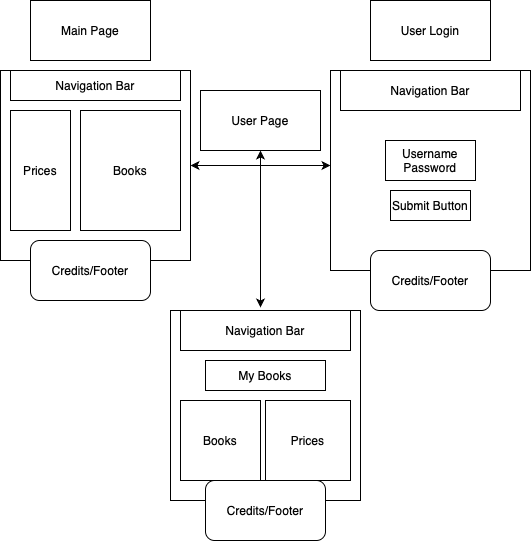

The diagram above was exported from draw.io. Its source (the exported page's mxGraphModel, read from the mxfile embedded in the PNG):
<mxGraphModel dx="790" dy="1628" grid="1" gridSize="10" guides="1" tooltips="1" connect="1" arrows="1" fold="1" page="1" pageScale="1" pageWidth="850" pageHeight="1100" math="0" shadow="0">
  <root>
    <mxCell id="0" />
    <mxCell id="1" parent="0" />
    <mxCell id="ZQ8xVgpO7kcd-9zjDiLs-2" value="" style="endArrow=none;html=1;rounded=0;" edge="1" parent="1" source="ZQ8xVgpO7kcd-9zjDiLs-1">
      <mxGeometry width="50" height="50" relative="1" as="geometry">
        <mxPoint x="95" y="140" as="sourcePoint" />
        <mxPoint x="145" y="90" as="targetPoint" />
      </mxGeometry>
    </mxCell>
    <mxCell id="ZQ8xVgpO7kcd-9zjDiLs-5" value="" style="endArrow=none;html=1;rounded=0;" edge="1" parent="1" target="ZQ8xVgpO7kcd-9zjDiLs-1">
      <mxGeometry width="50" height="50" relative="1" as="geometry">
        <mxPoint x="95" y="140" as="sourcePoint" />
        <mxPoint x="145" y="90" as="targetPoint" />
      </mxGeometry>
    </mxCell>
    <mxCell id="ZQ8xVgpO7kcd-9zjDiLs-1" value="" style="whiteSpace=wrap;html=1;aspect=fixed;" vertex="1" parent="1">
      <mxGeometry x="40" y="40" width="190" height="190" as="geometry" />
    </mxCell>
    <mxCell id="ZQ8xVgpO7kcd-9zjDiLs-6" value="Main Page" style="rounded=0;whiteSpace=wrap;html=1;" vertex="1" parent="1">
      <mxGeometry x="70" y="-30" width="120" height="60" as="geometry" />
    </mxCell>
    <mxCell id="ZQ8xVgpO7kcd-9zjDiLs-7" value="Navigation Bar" style="rounded=0;whiteSpace=wrap;html=1;" vertex="1" parent="1">
      <mxGeometry x="50" y="40" width="170" height="30" as="geometry" />
    </mxCell>
    <mxCell id="ZQ8xVgpO7kcd-9zjDiLs-8" value="Prices" style="rounded=0;whiteSpace=wrap;html=1;" vertex="1" parent="1">
      <mxGeometry x="50" y="80" width="60" height="120" as="geometry" />
    </mxCell>
    <mxCell id="ZQ8xVgpO7kcd-9zjDiLs-9" value="Books" style="rounded=0;whiteSpace=wrap;html=1;" vertex="1" parent="1">
      <mxGeometry x="120" y="80" width="100" height="120" as="geometry" />
    </mxCell>
    <mxCell id="ZQ8xVgpO7kcd-9zjDiLs-10" value="Credits/Footer" style="rounded=1;whiteSpace=wrap;html=1;" vertex="1" parent="1">
      <mxGeometry x="70" y="210" width="120" height="60" as="geometry" />
    </mxCell>
    <mxCell id="ZQ8xVgpO7kcd-9zjDiLs-11" value="" style="endArrow=classic;startArrow=classic;html=1;rounded=0;entryX=1;entryY=0.5;entryDx=0;entryDy=0;" edge="1" parent="1" target="ZQ8xVgpO7kcd-9zjDiLs-1">
      <mxGeometry width="50" height="50" relative="1" as="geometry">
        <mxPoint x="370" y="135" as="sourcePoint" />
        <mxPoint x="400" y="210" as="targetPoint" />
        <Array as="points" />
      </mxGeometry>
    </mxCell>
    <mxCell id="ZQ8xVgpO7kcd-9zjDiLs-12" value="" style="whiteSpace=wrap;html=1;aspect=fixed;" vertex="1" parent="1">
      <mxGeometry x="370" y="40" width="200" height="200" as="geometry" />
    </mxCell>
    <mxCell id="ZQ8xVgpO7kcd-9zjDiLs-13" value="User Login" style="rounded=0;whiteSpace=wrap;html=1;" vertex="1" parent="1">
      <mxGeometry x="410" y="-30" width="120" height="60" as="geometry" />
    </mxCell>
    <mxCell id="ZQ8xVgpO7kcd-9zjDiLs-14" value="Username&lt;div&gt;Password&lt;/div&gt;" style="rounded=0;whiteSpace=wrap;html=1;" vertex="1" parent="1">
      <mxGeometry x="425" y="110" width="90" height="40" as="geometry" />
    </mxCell>
    <mxCell id="ZQ8xVgpO7kcd-9zjDiLs-15" value="Submit Button" style="rounded=0;whiteSpace=wrap;html=1;" vertex="1" parent="1">
      <mxGeometry x="430" y="160" width="80" height="30" as="geometry" />
    </mxCell>
    <mxCell id="ZQ8xVgpO7kcd-9zjDiLs-16" value="Navigation Bar" style="rounded=0;whiteSpace=wrap;html=1;" vertex="1" parent="1">
      <mxGeometry x="380" y="40" width="180" height="40" as="geometry" />
    </mxCell>
    <mxCell id="ZQ8xVgpO7kcd-9zjDiLs-17" value="Credits/Footer" style="rounded=1;whiteSpace=wrap;html=1;" vertex="1" parent="1">
      <mxGeometry x="410" y="220" width="120" height="60" as="geometry" />
    </mxCell>
    <mxCell id="ZQ8xVgpO7kcd-9zjDiLs-18" value="" style="whiteSpace=wrap;html=1;aspect=fixed;" vertex="1" parent="1">
      <mxGeometry x="210" y="280" width="190" height="190" as="geometry" />
    </mxCell>
    <mxCell id="ZQ8xVgpO7kcd-9zjDiLs-19" value="" style="endArrow=classic;startArrow=classic;html=1;rounded=0;" edge="1" parent="1" target="ZQ8xVgpO7kcd-9zjDiLs-20">
      <mxGeometry width="50" height="50" relative="1" as="geometry">
        <mxPoint x="300" y="277" as="sourcePoint" />
        <mxPoint x="290" y="140" as="targetPoint" />
      </mxGeometry>
    </mxCell>
    <mxCell id="ZQ8xVgpO7kcd-9zjDiLs-20" value="User Page" style="rounded=0;whiteSpace=wrap;html=1;" vertex="1" parent="1">
      <mxGeometry x="240" y="60" width="120" height="60" as="geometry" />
    </mxCell>
    <mxCell id="ZQ8xVgpO7kcd-9zjDiLs-21" value="Credits/Footer" style="rounded=1;whiteSpace=wrap;html=1;" vertex="1" parent="1">
      <mxGeometry x="245" y="450" width="120" height="60" as="geometry" />
    </mxCell>
    <mxCell id="ZQ8xVgpO7kcd-9zjDiLs-22" value="Navigation Bar" style="rounded=0;whiteSpace=wrap;html=1;" vertex="1" parent="1">
      <mxGeometry x="220" y="280" width="170" height="40" as="geometry" />
    </mxCell>
    <mxCell id="ZQ8xVgpO7kcd-9zjDiLs-23" value="My Books" style="rounded=0;whiteSpace=wrap;html=1;" vertex="1" parent="1">
      <mxGeometry x="245" y="330" width="120" height="30" as="geometry" />
    </mxCell>
    <mxCell id="ZQ8xVgpO7kcd-9zjDiLs-24" value="Books" style="rounded=0;whiteSpace=wrap;html=1;" vertex="1" parent="1">
      <mxGeometry x="220" y="370" width="80" height="80" as="geometry" />
    </mxCell>
    <mxCell id="ZQ8xVgpO7kcd-9zjDiLs-25" value="Prices" style="rounded=0;whiteSpace=wrap;html=1;" vertex="1" parent="1">
      <mxGeometry x="305" y="370" width="85" height="80" as="geometry" />
    </mxCell>
  </root>
</mxGraphModel>